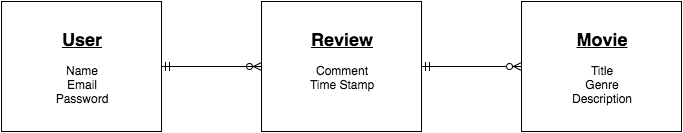

The diagram above was exported from draw.io. Its source (the exported page's mxGraphModel, read from the mxfile embedded in the PNG):
<mxGraphModel dx="790" dy="507" grid="1" gridSize="10" guides="1" tooltips="1" connect="1" arrows="1" fold="1" page="1" pageScale="1" pageWidth="850" pageHeight="1100" background="#ffffff" math="0" shadow="0">
  <root>
    <mxCell id="0" />
    <mxCell id="1" parent="0" />
    <mxCell id="2" value="&lt;b&gt;&lt;u&gt;&lt;font style=&quot;font-size: 18px&quot;&gt;User&lt;/font&gt;&lt;/u&gt;&lt;/b&gt;&lt;div&gt;&lt;br&gt;&lt;/div&gt;&lt;div&gt;Name&lt;/div&gt;&lt;div&gt;Email&lt;/div&gt;&lt;div&gt;Password&lt;/div&gt;" style="whiteSpace=wrap;html=1;" vertex="1" parent="1">
      <mxGeometry x="40" y="80" width="160" height="130" as="geometry" />
    </mxCell>
    <mxCell id="3" value="&lt;span style=&quot;font-size: 18px&quot;&gt;&lt;b&gt;&lt;u&gt;Review&lt;/u&gt;&lt;/b&gt;&lt;/span&gt;&lt;br&gt;&lt;div&gt;&lt;br&gt;&lt;/div&gt;&lt;div&gt;Comment&lt;/div&gt;&lt;div&gt;Time Stamp&lt;/div&gt;&lt;div&gt;&lt;br&gt;&lt;/div&gt;" style="whiteSpace=wrap;html=1;" vertex="1" parent="1">
      <mxGeometry x="300" y="80" width="160" height="130" as="geometry" />
    </mxCell>
    <mxCell id="4" value="&lt;span style=&quot;font-size: 18px&quot;&gt;&lt;b&gt;&lt;u&gt;Movie&lt;/u&gt;&lt;/b&gt;&lt;/span&gt;&lt;br&gt;&lt;div&gt;&lt;br&gt;&lt;/div&gt;&lt;div&gt;Title&lt;/div&gt;&lt;div&gt;Genre&lt;/div&gt;&lt;div&gt;Description&lt;/div&gt;" style="whiteSpace=wrap;html=1;" vertex="1" parent="1">
      <mxGeometry x="560" y="80" width="160" height="130" as="geometry" />
    </mxCell>
    <mxCell id="5" value="" style="endArrow=ERzeroToMany;html=1;exitX=1;exitY=0.5;entryX=0;entryY=0.5;endFill=1;" edge="1" parent="1" source="2" target="3">
      <mxGeometry width="50" height="50" relative="1" as="geometry">
        <mxPoint x="200" y="170" as="sourcePoint" />
        <mxPoint x="250" y="120" as="targetPoint" />
      </mxGeometry>
    </mxCell>
    <mxCell id="6" value="" style="endArrow=ERmandOne;html=1;entryX=1;entryY=0.5;exitX=0;exitY=0.5;endFill=0;" edge="1" parent="1" source="3" target="2">
      <mxGeometry width="50" height="50" relative="1" as="geometry">
        <mxPoint x="240" y="210" as="sourcePoint" />
        <mxPoint x="290" y="160" as="targetPoint" />
        <Array as="points">
          <mxPoint x="250" y="145" />
        </Array>
      </mxGeometry>
    </mxCell>
    <mxCell id="7" value="" style="endArrow=ERmandOne;html=1;entryX=1;entryY=0.5;exitX=0;exitY=0.5;endFill=0;" edge="1" parent="1" source="4" target="3">
      <mxGeometry width="50" height="50" relative="1" as="geometry">
        <mxPoint x="310" y="155" as="sourcePoint" />
        <mxPoint x="210" y="155" as="targetPoint" />
        <Array as="points">
          <mxPoint x="510" y="145" />
        </Array>
      </mxGeometry>
    </mxCell>
    <mxCell id="8" value="" style="endArrow=ERzeroToMany;html=1;endFill=1;exitX=1;exitY=0.5;entryX=0;entryY=0.5;" edge="1" parent="1" source="3" target="4">
      <mxGeometry width="50" height="50" relative="1" as="geometry">
        <mxPoint x="460" y="240" as="sourcePoint" />
        <mxPoint x="560" y="240" as="targetPoint" />
      </mxGeometry>
    </mxCell>
  </root>
</mxGraphModel>